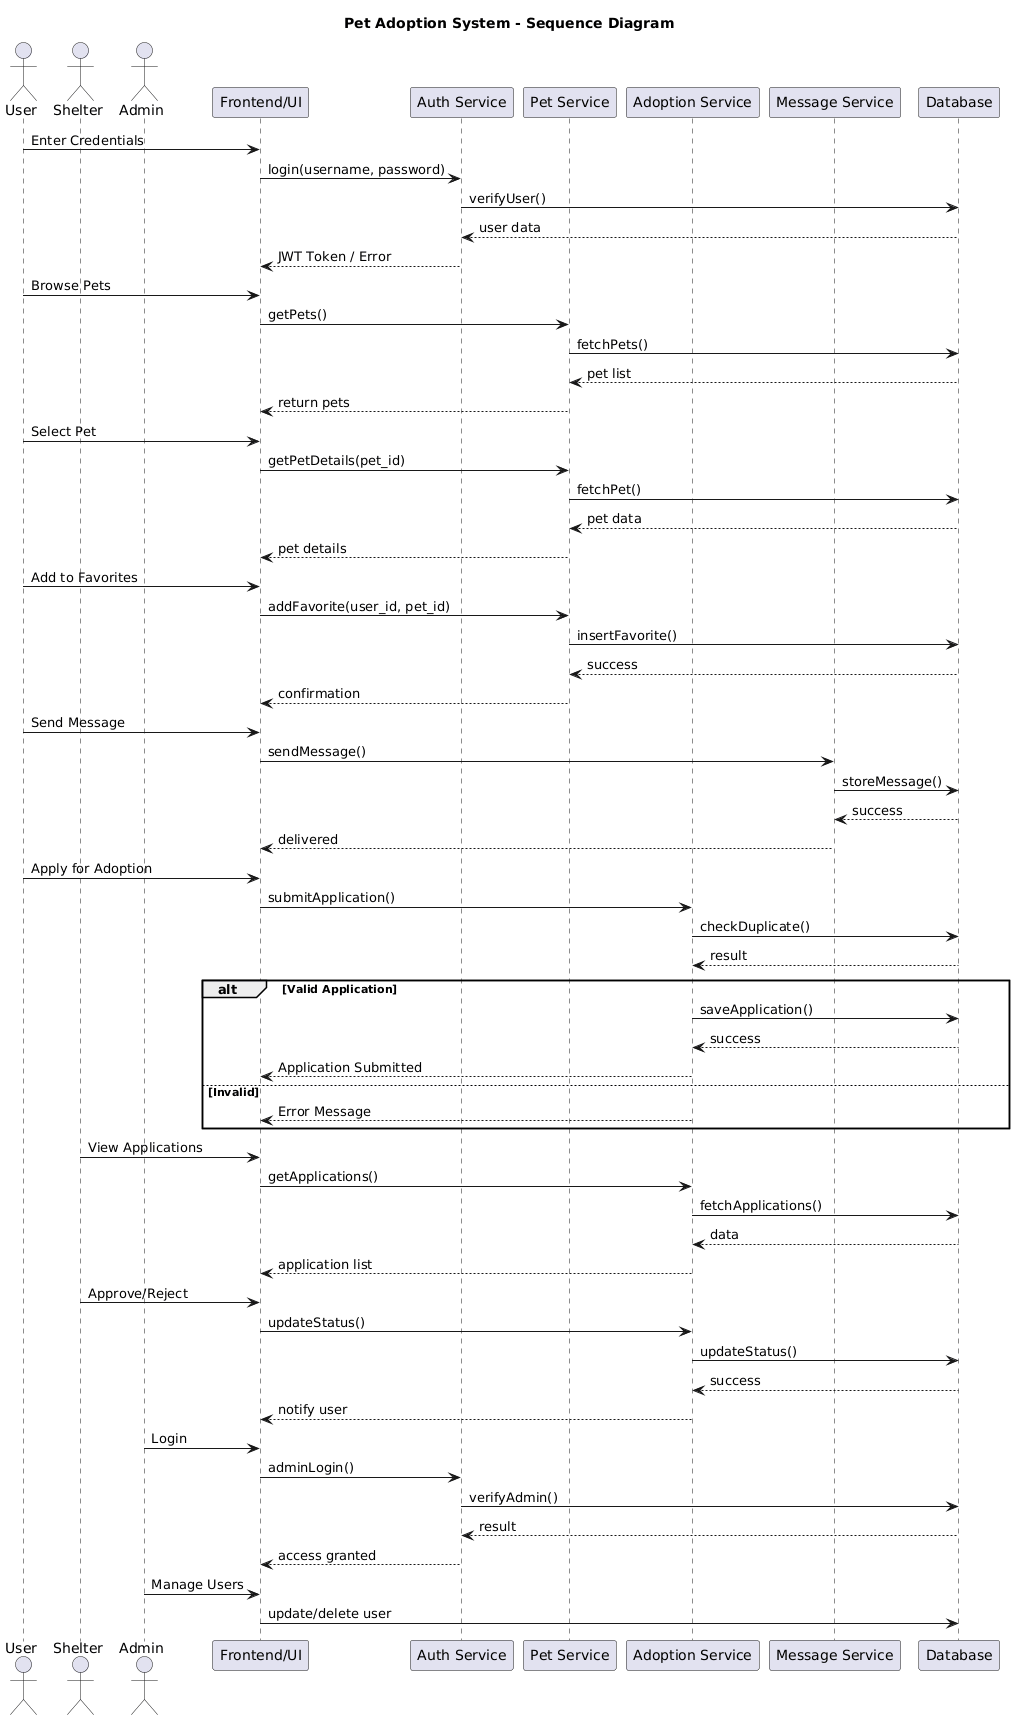

The diagram above was rendered by PlantUML. Its source (embedded in the PNG):
@startuml
title Pet Adoption System - Sequence Diagram

actor User
actor Shelter
actor Admin

participant "Frontend/UI" as UI
participant "Auth Service" as Auth
participant "Pet Service" as Pet
participant "Adoption Service" as Adopt
participant "Message Service" as Msg
participant "Database" as DB

' ───────── USER LOGIN FLOW ─────────
User -> UI : Enter Credentials
UI -> Auth : login(username, password)
Auth -> DB : verifyUser()
DB --> Auth : user data
Auth --> UI : JWT Token / Error

' ───────── FETCH PETS ─────────
User -> UI : Browse Pets
UI -> Pet : getPets()
Pet -> DB : fetchPets()
DB --> Pet : pet list
Pet --> UI : return pets

' ───────── VIEW PET DETAILS ─────────
User -> UI : Select Pet
UI -> Pet : getPetDetails(pet_id)
Pet -> DB : fetchPet()
DB --> Pet : pet data
Pet --> UI : pet details

' ───────── FAVORITE ─────────
User -> UI : Add to Favorites
UI -> Pet : addFavorite(user_id, pet_id)
Pet -> DB : insertFavorite()
DB --> Pet : success
Pet --> UI : confirmation

' ───────── CHAT SYSTEM ─────────
User -> UI : Send Message
UI -> Msg : sendMessage()
Msg -> DB : storeMessage()
DB --> Msg : success
Msg --> UI : delivered

' ───────── ADOPTION PROCESS ─────────
User -> UI : Apply for Adoption
UI -> Adopt : submitApplication()
Adopt -> DB : checkDuplicate()
DB --> Adopt : result

alt Valid Application
    Adopt -> DB : saveApplication()
    DB --> Adopt : success
    Adopt --> UI : Application Submitted
else Invalid
    Adopt --> UI : Error Message
end

' ───────── SHELTER REVIEW ─────────
Shelter -> UI : View Applications
UI -> Adopt : getApplications()
Adopt -> DB : fetchApplications()
DB --> Adopt : data
Adopt --> UI : application list

Shelter -> UI : Approve/Reject
UI -> Adopt : updateStatus()
Adopt -> DB : updateStatus()
DB --> Adopt : success
Adopt --> UI : notify user

' ───────── ADMIN FLOW ─────────
Admin -> UI : Login
UI -> Auth : adminLogin()
Auth -> DB : verifyAdmin()
DB --> Auth : result
Auth --> UI : access granted

Admin -> UI : Manage Users
UI -> DB : update/delete user
@enduml